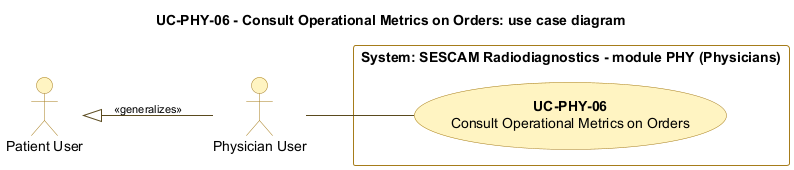

The diagram above was rendered by PlantUML. Its source (embedded in the PNG):
@startuml uc-phy-06
left to right direction
skinparam shadowing false
skinparam usecase {
  BackgroundColor #FFF4C2
  BorderColor #A67C1A
  ArrowColor #5A4A1E
}
skinparam actor {
  BackgroundColor #FFF4C2
  BorderColor #A67C1A
}
skinparam rectangle {
  BackgroundColor white
  BorderColor #A67C1A
}
skinparam ArrowFontSize 11
skinparam defaultFontName DejaVu Sans

title UC-PHY-06 - Consult Operational Metrics on Orders: use case diagram

actor "Patient User" as PAT
actor "Physician User" as PHY
PHY -up-|> PAT : <<generalizes>>

rectangle "System: SESCAM Radiodiagnostics - module PHY (Physicians)" {
  usecase "**UC-PHY-06**\nConsult Operational Metrics on Orders" as PHY06
}

PHY -- PHY06
@enduml